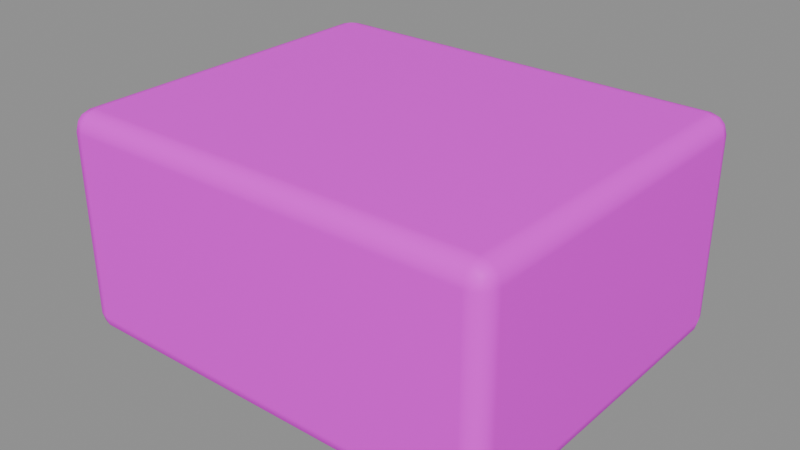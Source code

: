# Source: pier.blend  (saved by Blender 5.2.45; exported with 4.5.12 LTS)
import bpy
from mathutils import Matrix  # noqa: F401  (used for matrix-valued properties, if any)

bpy.ops.wm.read_factory_settings(use_empty=True)
scene = bpy.context.scene
scene.name = '码头墩'

# ---- collections
col_sea_scene_sbr_pier = bpy.data.collections.new('SEA-SCENE-SBR-PIER'); scene.collection.children.link(col_sea_scene_sbr_pier)

# ---- images (referenced by path relative to the original .blend; pixels are not part of the script)
import os
ASSET_DIR = os.environ.get("B2B_ASSET_DIR", "")  # directory of the original .blend (textures are referenced by path, not embedded)
HERE = os.path.dirname(os.path.abspath(__file__))  # packed textures are extracted next to this script under _unpacked/

def load_image(name, relpath, width, height, colorspace="sRGB"):
    """Load a texture the original file referenced (path relative to the .blend, or extracted next to this script)."""
    p = next((c for c in (os.path.join(HERE, relpath), os.path.join(ASSET_DIR, relpath)) if relpath and os.path.exists(c)), "")
    if p:
        img = bpy.data.images.load(p, check_existing=True)
        img.name = name
    else:  # same state as the original file: an image datablock whose file is absent (Cycles renders it pink)
        img = bpy.data.images.new(name, width, height)
        img.source = "FILE"
        img.filepath = "//" + (relpath or name)
    img.colorspace_settings.name = colorspace
    return img
img_sea_cozy_8x8_512_png = load_image('sea_cozy_8x8_512.png', 'sea_cozy_8x8_512.png', 1024, 1024, 'sRGB')

# ---- materials (node trees are filled in below, after node groups)
mat_sea_matte = bpy.data.materials.new('SEA_Matte')

# ---- material node trees
mat_sea_matte.use_nodes = True; mat_sea_matte.node_tree.nodes.clear()
_N = mat_sea_matte.node_tree.nodes; _L = mat_sea_matte.node_tree.links
n0 = _N.new('ShaderNodeUVMap'); n0.name = 'UV Map'; n0.location = (0, 0)
n0.width = 160
n0.uv_map = 'PaletteUV'
n1 = _N.new('ShaderNodeTexImage'); n1.name = 'Image Texture'; n1.location = (0, 0)
n1.image = img_sea_cozy_8x8_512_png
n1.interpolation = 'Closest'
n2 = _N.new('ShaderNodeBsdfPrincipled'); n2.name = 'Principled BSDF'; n2.location = (0, 0)
n2.inputs[2].default_value = 0.62
n2.inputs[10].default_value = 0.005
n2.inputs[13].default_value = 0.25
n3 = _N.new('ShaderNodeOutputMaterial'); n3.name = 'Material Output'; n3.location = (0, 0)
n4 = _N.new('ShaderNodeHueSaturation'); n4.name = 'Hue/Saturation/Value'; n4.location = (0, 0)
n4.width = 160
n4.inputs[1].default_value = 1.22
_L.new(n0.outputs[0], n1.inputs[0])
_L.new(n1.outputs[0], n4.inputs[4])
_L.new(n4.outputs[0], n2.inputs[0])
_L.new(n2.outputs[0], n3.inputs[0])
n3.is_active_output = True

# ---- meshes
me_cube_003 = bpy.data.meshes.new('Cube.003')
me_cube_003.from_pydata([(-0.48, -0.385, 0.0), (-0.48, -0.43, 0.045), (-0.525, -0.385, 0.045), (-0.48, -0.4075, 0.006012), (-0.5025, -0.385, 0.006012), (-0.5015, -0.4065, 0.01185), (-0.5025, -0.424, 0.045), (-0.48, -0.424, 0.02253), (-0.5015, -0.4181, 0.02348), (-0.519, -0.385, 0.02253), (-0.519, -0.4075, 0.045), (-0.5131, -0.4065, 0.02348), (-0.48, -0.43, 0.475), (-0.48, -0.385, 0.52), (-0.525, -0.385, 0.475), (-0.48, -0.424, 0.4975), (-0.5025, -0.424, 0.475), (-0.5015, -0.4181, 0.4965), (-0.5025, -0.385, 0.514), (-0.48, -0.4075, 0.514), (-0.5015, -0.4065, 0.5081), (-0.519, -0.4075, 0.475), (-0.519, -0.385, 0.4975), (-0.5131, -0.4065, 0.4965), (-0.48, 0.385, 0.0), (-0.525, 0.385, 0.045), (-0.48, 0.43, 0.045), (-0.5025, 0.385, 0.006012), (-0.48, 0.4075, 0.006012), (-0.5015, 0.4065, 0.01185), (-0.519, 0.4075, 0.045), (-0.519, 0.385, 0.02253), (-0.5131, 0.4065, 0.02348), (-0.48, 0.424, 0.02253), (-0.5025, 0.424, 0.045), (-0.5015, 0.4181, 0.02348), (-0.48, 0.385, 0.52), (-0.48, 0.43, 0.475), (-0.525, 0.385, 0.475), (-0.48, 0.4075, 0.514), (-0.5025, 0.385, 0.514), (-0.5015, 0.4065, 0.5081), (-0.5025, 0.424, 0.475), (-0.48, 0.424, 0.4975), (-0.5015, 0.4181, 0.4965), (-0.519, 0.385, 0.4975), (-0.519, 0.4075, 0.475), (-0.5131, 0.4065, 0.4965), (0.48, -0.385, 0.0), (0.525, -0.385, 0.045), (0.48, -0.43, 0.045), (0.5025, -0.385, 0.006012), (0.48, -0.4075, 0.006012), (0.5015, -0.4065, 0.01185), (0.519, -0.4075, 0.045), (0.519, -0.385, 0.02253), (0.5131, -0.4065, 0.02348), (0.48, -0.424, 0.02253), (0.5025, -0.424, 0.045), (0.5015, -0.4181, 0.02348), (0.48, -0.385, 0.52), (0.48, -0.43, 0.475), (0.525, -0.385, 0.475), (0.48, -0.4075, 0.514), (0.5025, -0.385, 0.514), (0.5015, -0.4065, 0.5081), (0.5025, -0.424, 0.475), (0.48, -0.424, 0.4975), (0.5015, -0.4181, 0.4965), (0.519, -0.385, 0.4975), (0.519, -0.4075, 0.475), (0.5131, -0.4065, 0.4965), (0.48, 0.385, 0.0), (0.48, 0.43, 0.045), (0.525, 0.385, 0.045), (0.48, 0.4075, 0.006012), (0.5025, 0.385, 0.006012), (0.5015, 0.4065, 0.01185), (0.5025, 0.424, 0.045), (0.48, 0.424, 0.02253), (0.5015, 0.4181, 0.02348), (0.519, 0.385, 0.02253), (0.519, 0.4075, 0.045), (0.5131, 0.4065, 0.02348), (0.48, 0.385, 0.52), (0.525, 0.385, 0.475), (0.48, 0.43, 0.475), (0.5025, 0.385, 0.514), (0.48, 0.4075, 0.514), (0.5015, 0.4065, 0.5081), (0.519, 0.4075, 0.475), (0.519, 0.385, 0.4975), (0.5131, 0.4065, 0.4965), (0.48, 0.424, 0.4975), (0.5025, 0.424, 0.475), (0.5015, 0.4181, 0.4965)], [], [(0, 3, 5, 4), (3, 7, 8, 5), (1, 6, 8, 7), (6, 10, 11, 8), (2, 9, 11, 10), (9, 4, 5, 11), (5, 8, 11), (12, 15, 17, 16), (15, 19, 20, 17), (13, 18, 20, 19), (18, 22, 23, 20), (14, 21, 23, 22), (21, 16, 17, 23), (17, 20, 23), (24, 27, 29, 28), (27, 31, 32, 29), (25, 30, 32, 31), (30, 34, 35, 32), (26, 33, 35, 34), (33, 28, 29, 35), (29, 32, 35), (36, 39, 41, 40), (39, 43, 44, 41), (37, 42, 44, 43), (42, 46, 47, 44), (38, 45, 47, 46), (45, 40, 41, 47), (41, 44, 47), (48, 51, 53, 52), (51, 55, 56, 53), (49, 54, 56, 55), (54, 58, 59, 56), (50, 57, 59, 58), (57, 52, 53, 59), (53, 56, 59), (60, 63, 65, 64), (63, 67, 68, 65), (61, 66, 68, 67), (66, 70, 71, 68), (62, 69, 71, 70), (69, 64, 65, 71), (65, 68, 71), (72, 75, 77, 76), (75, 79, 80, 77), (73, 78, 80, 79), (78, 82, 83, 80), (74, 81, 83, 82), (81, 76, 77, 83), (77, 80, 83), (84, 87, 89, 88), (87, 91, 92, 89), (85, 90, 92, 91), (90, 94, 95, 92), (86, 93, 95, 94), (93, 88, 89, 95), (89, 92, 95), (24, 0, 4, 27), (27, 4, 9, 31), (31, 9, 2, 25), (1, 12, 16, 6), (6, 16, 21, 10), (10, 21, 14, 2), (13, 36, 40, 18), (18, 40, 45, 22), (22, 45, 38, 14), (37, 26, 34, 42), (42, 34, 30, 46), (46, 30, 25, 38), (72, 24, 28, 75), (75, 28, 33, 79), (79, 33, 26, 73), (36, 84, 88, 39), (39, 88, 93, 43), (43, 93, 86, 37), (85, 74, 82, 90), (90, 82, 78, 94), (94, 78, 73, 86), (48, 72, 76, 51), (51, 76, 81, 55), (55, 81, 74, 49), (84, 60, 64, 87), (87, 64, 69, 91), (91, 69, 62, 85), (61, 50, 58, 66), (66, 58, 54, 70), (70, 54, 49, 62), (0, 48, 52, 3), (3, 52, 57, 7), (7, 57, 50, 1), (60, 13, 19, 63), (63, 19, 15, 67), (67, 15, 12, 61), (24, 72, 48, 0), (2, 14, 38, 25), (50, 61, 12, 1), (84, 36, 13, 60), (26, 37, 86, 73), (74, 85, 62, 49)])
me_cube_003.polygons.foreach_set('use_smooth', [True] * 98)
_uv = me_cube_003.uv_layers.new(name='PaletteUV')
_uv.uv.foreach_set('vector', [0.4625, 0.0625, 0.4375, 0.0875, 0.4125, 0.0625, 0.4375, 0.0375, 0.4625, 0.0625, 0.4375, 0.0875, 0.4125, 0.0625, 0.4375, 0.0375, 0.4625, 0.0625, 0.4375, 0.0875, 0.4125, 0.0625, 0.4375, 0.0375, 0.4625, 0.0625, 0.4375, 0.0875, 0.4125, 0.0625, 0.4375, 0.0375, 0.4625, 0.0625, 0.4375, 0.0875, 0.4125, 0.0625, 0.4375, 0.0375, 0.4625, 0.0625, 0.4375, 0.0875, 0.4125, 0.0625, 0.4375, 0.0375, 0.4625, 0.0625, 0.425, 0.08415, 0.425, 0.04085, 0.4625, 0.0625, 0.4375, 0.0875, 0.4125, 0.0625, 0.4375, 0.0375, 0.4625, 0.0625, 0.4375, 0.0875, 0.4125, 0.0625, 0.4375, 0.0375, 0.4625, 0.0625, 0.4375, 0.0875, 0.4125, 0.0625, 0.4375, 0.0375, 0.4625, 0.0625, 0.4375, 0.0875, 0.4125, 0.0625, 0.4375, 0.0375, 0.4625, 0.0625, 0.4375, 0.0875, 0.4125, 0.0625, 0.4375, 0.0375, 0.4625, 0.0625, 0.4375, 0.0875, 0.4125, 0.0625, 0.4375, 0.0375, 0.4625, 0.0625, 0.425, 0.08415, 0.425, 0.04085, 0.4625, 0.0625, 0.4375, 0.0875, 0.4125, 0.0625, 0.4375, 0.0375, 0.4625, 0.0625, 0.4375, 0.0875, 0.4125, 0.0625, 0.4375, 0.0375, 0.4625, 0.0625, 0.4375, 0.0875, 0.4125, 0.0625, 0.4375, 0.0375, 0.4625, 0.0625, 0.4375, 0.0875, 0.4125, 0.0625, 0.4375, 0.0375, 0.4625, 0.0625, 0.4375, 0.0875, 0.4125, 0.0625, 0.4375, 0.0375, 0.4625, 0.0625, 0.4375, 0.0875, 0.4125, 0.0625, 0.4375, 0.0375, 0.4625, 0.0625, 0.425, 0.08415, 0.425, 0.04085, 0.4625, 0.0625, 0.4375, 0.0875, 0.4125, 0.0625, 0.4375, 0.0375, 0.4625, 0.0625, 0.4375, 0.0875, 0.4125, 0.0625, 0.4375, 0.0375, 0.4625, 0.0625, 0.4375, 0.0875, 0.4125, 0.0625, 0.4375, 0.0375, 0.4625, 0.0625, 0.4375, 0.0875, 0.4125, 0.0625, 0.4375, 0.0375, 0.4625, 0.0625, 0.4375, 0.0875, 0.4125, 0.0625, 0.4375, 0.0375, 0.4625, 0.0625, 0.4375, 0.0875, 0.4125, 0.0625, 0.4375, 0.0375, 0.4625, 0.0625, 0.425, 0.08415, 0.425, 0.04085, 0.4625, 0.0625, 0.4375, 0.0875, 0.4125, 0.0625, 0.4375, 0.0375, 0.4625, 0.0625, 0.4375, 0.0875, 0.4125, 0.0625, 0.4375, 0.0375, 0.4625, 0.0625, 0.4375, 0.0875, 0.4125, 0.0625, 0.4375, 0.0375, 0.4625, 0.0625, 0.4375, 0.0875, 0.4125, 0.0625, 0.4375, 0.0375, 0.4625, 0.0625, 0.4375, 0.0875, 0.4125, 0.0625, 0.4375, 0.0375, 0.4625, 0.0625, 0.4375, 0.0875, 0.4125, 0.0625, 0.4375, 0.0375, 0.4625, 0.0625, 0.425, 0.08415, 0.425, 0.04085, 0.4625, 0.0625, 0.4375, 0.0875, 0.4125, 0.0625, 0.4375, 0.0375, 0.4625, 0.0625, 0.4375, 0.0875, 0.4125, 0.0625, 0.4375, 0.0375, 0.4625, 0.0625, 0.4375, 0.0875, 0.4125, 0.0625, 0.4375, 0.0375, 0.4625, 0.0625, 0.4375, 0.0875, 0.4125, 0.0625, 0.4375, 0.0375, 0.4625, 0.0625, 0.4375, 0.0875, 0.4125, 0.0625, 0.4375, 0.0375, 0.4625, 0.0625, 0.4375, 0.0875, 0.4125, 0.0625, 0.4375, 0.0375, 0.4625, 0.0625, 0.425, 0.08415, 0.425, 0.04085, 0.4625, 0.0625, 0.4375, 0.0875, 0.4125, 0.0625, 0.4375, 0.0375, 0.4625, 0.0625, 0.4375, 0.0875, 0.4125, 0.0625, 0.4375, 0.0375, 0.4625, 0.0625, 0.4375, 0.0875, 0.4125, 0.0625, 0.4375, 0.0375, 0.4625, 0.0625, 0.4375, 0.0875, 0.4125, 0.0625, 0.4375, 0.0375, 0.4625, 0.0625, 0.4375, 0.0875, 0.4125, 0.0625, 0.4375, 0.0375, 0.4625, 0.0625, 0.4375, 0.0875, 0.4125, 0.0625, 0.4375, 0.0375, 0.4625, 0.0625, 0.425, 0.08415, 0.425, 0.04085, 0.4625, 0.0625, 0.4375, 0.0875, 0.4125, 0.0625, 0.4375, 0.0375, 0.4625, 0.0625, 0.4375, 0.0875, 0.4125, 0.0625, 0.4375, 0.0375, 0.4625, 0.0625, 0.4375, 0.0875, 0.4125, 0.0625, 0.4375, 0.0375, 0.4625, 0.0625, 0.4375, 0.0875, 0.4125, 0.0625, 0.4375, 0.0375, 0.4625, 0.0625, 0.4375, 0.0875, 0.4125, 0.0625, 0.4375, 0.0375, 0.4625, 0.0625, 0.4375, 0.0875, 0.4125, 0.0625, 0.4375, 0.0375, 0.4625, 0.0625, 0.425, 0.08415, 0.425, 0.04085, 0.4625, 0.0625, 0.4375, 0.0875, 0.4125, 0.0625, 0.4375, 0.0375, 0.4625, 0.0625, 0.4375, 0.0875, 0.4125, 0.0625, 0.4375, 0.0375, 0.4625, 0.0625, 0.4375, 0.0875, 0.4125, 0.0625, 0.4375, 0.0375, 0.4625, 0.0625, 0.4375, 0.0875, 0.4125, 0.0625, 0.4375, 0.0375, 0.4625, 0.0625, 0.4375, 0.0875, 0.4125, 0.0625, 0.4375, 0.0375, 0.4625, 0.0625, 0.4375, 0.0875, 0.4125, 0.0625, 0.4375, 0.0375, 0.4625, 0.0625, 0.4375, 0.0875, 0.4125, 0.0625, 0.4375, 0.0375, 0.4625, 0.0625, 0.4375, 0.0875, 0.4125, 0.0625, 0.4375, 0.0375, 0.4625, 0.0625, 0.4375, 0.0875, 0.4125, 0.0625, 0.4375, 0.0375, 0.4625, 0.0625, 0.4375, 0.0875, 0.4125, 0.0625, 0.4375, 0.0375, 0.4625, 0.0625, 0.4375, 0.0875, 0.4125, 0.0625, 0.4375, 0.0375, 0.4625, 0.0625, 0.4375, 0.0875, 0.4125, 0.0625, 0.4375, 0.0375, 0.4625, 0.0625, 0.4375, 0.0875, 0.4125, 0.0625, 0.4375, 0.0375, 0.4625, 0.0625, 0.4375, 0.0875, 0.4125, 0.0625, 0.4375, 0.0375, 0.4625, 0.0625, 0.4375, 0.0875, 0.4125, 0.0625, 0.4375, 0.0375, 0.4625, 0.0625, 0.4375, 0.0875, 0.4125, 0.0625, 0.4375, 0.0375, 0.4625, 0.0625, 0.4375, 0.0875, 0.4125, 0.0625, 0.4375, 0.0375, 0.4625, 0.0625, 0.4375, 0.0875, 0.4125, 0.0625, 0.4375, 0.0375, 0.4625, 0.0625, 0.4375, 0.0875, 0.4125, 0.0625, 0.4375, 0.0375, 0.4625, 0.0625, 0.4375, 0.0875, 0.4125, 0.0625, 0.4375, 0.0375, 0.4625, 0.0625, 0.4375, 0.0875, 0.4125, 0.0625, 0.4375, 0.0375, 0.4625, 0.0625, 0.4375, 0.0875, 0.4125, 0.0625, 0.4375, 0.0375, 0.4625, 0.0625, 0.4375, 0.0875, 0.4125, 0.0625, 0.4375, 0.0375, 0.4625, 0.0625, 0.4375, 0.0875, 0.4125, 0.0625, 0.4375, 0.0375, 0.4625, 0.0625, 0.4375, 0.0875, 0.4125, 0.0625, 0.4375, 0.0375, 0.4625, 0.0625, 0.4375, 0.0875, 0.4125, 0.0625, 0.4375, 0.0375, 0.4625, 0.0625, 0.4375, 0.0875, 0.4125, 0.0625, 0.4375, 0.0375, 0.4625, 0.0625, 0.4375, 0.0875, 0.4125, 0.0625, 0.4375, 0.0375, 0.4625, 0.0625, 0.4375, 0.0875, 0.4125, 0.0625, 0.4375, 0.0375, 0.4625, 0.0625, 0.4375, 0.0875, 0.4125, 0.0625, 0.4375, 0.0375, 0.4625, 0.0625, 0.4375, 0.0875, 0.4125, 0.0625, 0.4375, 0.0375, 0.4625, 0.0625, 0.4375, 0.0875, 0.4125, 0.0625, 0.4375, 0.0375, 0.4625, 0.0625, 0.4375, 0.0875, 0.4125, 0.0625, 0.4375, 0.0375, 0.4625, 0.0625, 0.4375, 0.0875, 0.4125, 0.0625, 0.4375, 0.0375, 0.4625, 0.0625, 0.4375, 0.0875, 0.4125, 0.0625, 0.4375, 0.0375, 0.4625, 0.0625, 0.4375, 0.0875, 0.4125, 0.0625, 0.4375, 0.0375, 0.4625, 0.0625, 0.4375, 0.0875, 0.4125, 0.0625, 0.4375, 0.0375, 0.4625, 0.0625, 0.4375, 0.0875, 0.4125, 0.0625, 0.4375, 0.0375, 0.4625, 0.0625, 0.4375, 0.0875, 0.4125, 0.0625, 0.4375, 0.0375, 0.4625, 0.0625, 0.4375, 0.0875, 0.4125, 0.0625, 0.4375, 0.0375, 0.4625, 0.0625, 0.4375, 0.0875, 0.4125, 0.0625, 0.4375, 0.0375, 0.4625, 0.0625, 0.4375, 0.0875, 0.4125, 0.0625, 0.4375, 0.0375])
me_cube_003.materials.append(mat_sea_matte)
me_cube_003.update()
me_cube_003.normals_split_custom_set([tuple(v) for v in zip(*[iter([-0.007647, -0.009448, -0.9999, -0.006494, -0.4999, -0.866, -0.4179, -0.4179, -0.8067, -0.4998, -0.007997, -0.8661, -0.006494, -0.4999, -0.866, -0.006493, -0.866, -0.4999, -0.4179, -0.8067, -0.4178, -0.4179, -0.4179, -0.8067, -0.00933, -0.9998, -0.0163, -0.4996, -0.8662, -0.01133, -0.4179, -0.8067, -0.4178, -0.006493, -0.866, -0.4999, -0.4996, -0.8662, -0.01133, -0.8662, -0.4996, -0.01133, -0.8067, -0.4178, -0.4179, -0.4179, -0.8067, -0.4178, -0.9998, -0.009433, -0.01642, -0.8661, -0.007997, -0.4998, -0.8067, -0.4178, -0.4179, -0.8662, -0.4996, -0.01133, -0.8661, -0.007997, -0.4998, -0.4998, -0.007997, -0.8661, -0.4179, -0.4179, -0.8067, -0.8067, -0.4178, -0.4179, -0.4179, -0.4179, -0.8067, -0.4179, -0.8067, -0.4178, -0.8067, -0.4178, -0.4179, -0.009319, -0.9998, 0.01631, -0.006493, -0.866, 0.4999, -0.4179, -0.8067, 0.4178, -0.4996, -0.8662, 0.01133, -0.006493, -0.866, 0.4999, -0.006494, -0.4999, 0.866, -0.4179, -0.4178, 0.8067, -0.4179, -0.8067, 0.4178, -0.007659, -0.009436, 0.9999, -0.4998, -0.007997, 0.8661, -0.4179, -0.4178, 0.8067, -0.006494, -0.4999, 0.866, -0.4998, -0.007997, 0.8661, -0.8661, -0.007996, 0.4998, -0.8067, -0.4179, 0.4178, -0.4179, -0.4178, 0.8067, -0.9998, -0.009444, 0.0164, -0.8662, -0.4996, 0.01133, -0.8067, -0.4179, 0.4178, -0.8661, -0.007996, 0.4998, -0.8662, -0.4996, 0.01133, -0.4996, -0.8662, 0.01133, -0.4179, -0.8067, 0.4178, -0.8067, -0.4179, 0.4178, -0.4179, -0.8067, 0.4178, -0.4179, -0.4178, 0.8067, -0.8067, -0.4179, 0.4178, -0.007659, 0.009436, -0.9999, -0.4998, 0.007997, -0.8661, -0.4179, 0.4179, -0.8067, -0.006493, 0.4999, -0.866, -0.4998, 0.007997, -0.8661, -0.8661, 0.007997, -0.4998, -0.8067, 0.4179, -0.4178, -0.4179, 0.4179, -0.8067, -0.9998, 0.009444, -0.0164, -0.8662, 0.4996, -0.01133, -0.8067, 0.4179, -0.4178, -0.8661, 0.007997, -0.4998, -0.8662, 0.4996, -0.01133, -0.4996, 0.8662, -0.01133, -0.4178, 0.8067, -0.4179, -0.8067, 0.4179, -0.4178, -0.00932, 0.9998, -0.01631, -0.006493, 0.866, -0.4999, -0.4178, 0.8067, -0.4179, -0.4996, 0.8662, -0.01133, -0.006493, 0.866, -0.4999, -0.006493, 0.4999, -0.866, -0.4179, 0.4179, -0.8067, -0.4178, 0.8067, -0.4179, -0.4179, 0.4179, -0.8067, -0.8067, 0.4179, -0.4178, -0.4178, 0.8067, -0.4179, -0.007647, 0.009448, 0.9999, -0.006493, 0.4999, 0.866, -0.4179, 0.4179, 0.8067, -0.4998, 0.007997, 0.8661, -0.006493, 0.4999, 0.866, -0.006493, 0.866, 0.4999, -0.4179, 0.8067, 0.4178, -0.4179, 0.4179, 0.8067, -0.00933, 0.9998, 0.0163, -0.4996, 0.8662, 0.01133, -0.4179, 0.8067, 0.4178, -0.006493, 0.866, 0.4999, -0.4996, 0.8662, 0.01133, -0.8662, 0.4996, 0.01133, -0.8067, 0.4178, 0.4179, -0.4179, 0.8067, 0.4178, -0.9998, 0.009432, 0.01642, -0.8661, 0.007996, 0.4998, -0.8067, 0.4178, 0.4179, -0.8662, 0.4996, 0.01133, -0.8661, 0.007996, 0.4998, -0.4998, 0.007997, 0.8661, -0.4179, 0.4179, 0.8067, -0.8067, 0.4178, 0.4179, -0.4179, 0.4179, 0.8067, -0.4179, 0.8067, 0.4178, -0.8067, 0.4178, 0.4179, 0.007659, -0.009436, -0.9999, 0.4998, -0.007997, -0.8661, 0.4179, -0.4179, -0.8067, 0.006493, -0.4999, -0.866, 0.4998, -0.007997, -0.8661, 0.8661, -0.007997, -0.4998, 0.8067, -0.4179, -0.4178, 0.4179, -0.4179, -0.8067, 0.9998, -0.009444, -0.0164, 0.8662, -0.4996, -0.01133, 0.8067, -0.4179, -0.4178, 0.8661, -0.007997, -0.4998, 0.8662, -0.4996, -0.01133, 0.4996, -0.8662, -0.01133, 0.4178, -0.8067, -0.4179, 0.8067, -0.4179, -0.4178, 0.00932, -0.9998, -0.01631, 0.006493, -0.866, -0.4999, 0.4178, -0.8067, -0.4179, 0.4996, -0.8662, -0.01133, 0.006493, -0.866, -0.4999, 0.006493, -0.4999, -0.866, 0.4179, -0.4179, -0.8067, 0.4178, -0.8067, -0.4179, 0.4179, -0.4179, -0.8067, 0.8067, -0.4179, -0.4178, 0.4178, -0.8067, -0.4179, 0.007647, -0.009448, 0.9999, 0.006493, -0.4999, 0.866, 0.4179, -0.4179, 0.8067, 0.4998, -0.007997, 0.8661, 0.006493, -0.4999, 0.866, 0.006493, -0.866, 0.4999, 0.4179, -0.8067, 0.4178, 0.4179, -0.4179, 0.8067, 0.00933, -0.9998, 0.0163, 0.4996, -0.8662, 0.01133, 0.4179, -0.8067, 0.4178, 0.006493, -0.866, 0.4999, 0.4996, -0.8662, 0.01133, 0.8662, -0.4996, 0.01133, 0.8067, -0.4178, 0.4179, 0.4179, -0.8067, 0.4178, 0.9998, -0.009432, 0.01642, 0.8661, -0.007996, 0.4998, 0.8067, -0.4178, 0.4179, 0.8662, -0.4996, 0.01133, 0.8661, -0.007996, 0.4998, 0.4998, -0.007997, 0.8661, 0.4179, -0.4179, 0.8067, 0.8067, -0.4178, 0.4179, 0.4179, -0.4179, 0.8067, 0.4179, -0.8067, 0.4178, 0.8067, -0.4178, 0.4179, 0.007647, 0.009448, -0.9999, 0.006494, 0.4999, -0.866, 0.4179, 0.4179, -0.8067, 0.4998, 0.007997, -0.8661, 0.006494, 0.4999, -0.866, 0.006493, 0.866, -0.4999, 0.4179, 0.8067, -0.4178, 0.4179, 0.4179, -0.8067, 0.00933, 0.9998, -0.0163, 0.4996, 0.8662, -0.01133, 0.4179, 0.8067, -0.4178, 0.006493, 0.866, -0.4999, 0.4996, 0.8662, -0.01133, 0.8662, 0.4996, -0.01133, 0.8067, 0.4178, -0.4179, 0.4179, 0.8067, -0.4178, 0.9998, 0.009433, -0.01642, 0.8661, 0.007997, -0.4998, 0.8067, 0.4178, -0.4179, 0.8662, 0.4996, -0.01133, 0.8661, 0.007997, -0.4998, 0.4998, 0.007997, -0.8661, 0.4179, 0.4179, -0.8067, 0.8067, 0.4178, -0.4179, 0.4179, 0.4179, -0.8067, 0.4179, 0.8067, -0.4178, 0.8067, 0.4178, -0.4179, 0.007659, 0.009436, 0.9999, 0.4998, 0.007997, 0.8661, 0.4179, 0.4179, 0.8067, 0.006493, 0.4999, 0.866, 0.4998, 0.007997, 0.8661, 0.8661, 0.007996, 0.4998, 0.8067, 0.4179, 0.4178, 0.4179, 0.4179, 0.8067, 0.9998, 0.009444, 0.0164, 0.8662, 0.4996, 0.01133, 0.8067, 0.4179, 0.4178, 0.8661, 0.007996, 0.4998, 0.8662, 0.4996, 0.01133, 0.4996, 0.8662, 0.01133, 0.4178, 0.8067, 0.4179, 0.8067, 0.4179, 0.4178, 0.009319, 0.9998, 0.01631, 0.006493, 0.866, 0.4999, 0.4178, 0.8067, 0.4179, 0.4996, 0.8662, 0.01133, 0.006493, 0.866, 0.4999, 0.006493, 0.4999, 0.866, 0.4179, 0.4179, 0.8067, 0.4178, 0.8067, 0.4179, 0.4179, 0.4179, 0.8067, 0.8067, 0.4179, 0.4178, 0.4178, 0.8067, 0.4179, -0.007659, 0.009436, -0.9999, -0.007647, -0.009448, -0.9999, -0.4998, -0.007997, -0.8661, -0.4998, 0.007997, -0.8661, -0.4998, 0.007997, -0.8661, -0.4998, -0.007997, -0.8661, -0.8661, -0.007997, -0.4998, -0.8661, 0.007997, -0.4998, -0.8661, 0.007997, -0.4998, -0.8661, -0.007997, -0.4998, -0.9998, -0.009433, -0.01642, -0.9998, 0.009444, -0.0164, -0.00933, -0.9998, -0.0163, -0.009319, -0.9998, 0.01631, -0.4996, -0.8662, 0.01133, -0.4996, -0.8662, -0.01133, -0.4996, -0.8662, -0.01133, -0.4996, -0.8662, 0.01133, -0.8662, -0.4996, 0.01133, -0.8662, -0.4996, -0.01133, -0.8662, -0.4996, -0.01133, -0.8662, -0.4996, 0.01133, -0.9998, -0.009444, 0.0164, -0.9998, -0.009433, -0.01642, -0.007659, -0.009436, 0.9999, -0.007647, 0.009448, 0.9999, -0.4998, 0.007997, 0.8661, -0.4998, -0.007997, 0.8661, -0.4998, -0.007997, 0.8661, -0.4998, 0.007997, 0.8661, -0.8661, 0.007996, 0.4998, -0.8661, -0.007996, 0.4998, -0.8661, -0.007996, 0.4998, -0.8661, 0.007996, 0.4998, -0.9998, 0.009432, 0.01642, -0.9998, -0.009444, 0.0164, -0.00933, 0.9998, 0.0163, -0.00932, 0.9998, -0.01631, -0.4996, 0.8662, -0.01133, -0.4996, 0.8662, 0.01133, -0.4996, 0.8662, 0.01133, -0.4996, 0.8662, -0.01133, -0.8662, 0.4996, -0.01133, -0.8662, 0.4996, 0.01133, -0.8662, 0.4996, 0.01133, -0.8662, 0.4996, -0.01133, -0.9998, 0.009444, -0.0164, -0.9998, 0.009432, 0.01642, 0.007647, 0.009448, -0.9999, -0.007659, 0.009436, -0.9999, -0.006493, 0.4999, -0.866, 0.006494, 0.4999, -0.866, 0.006494, 0.4999, -0.866, -0.006493, 0.4999, -0.866, -0.006493, 0.866, -0.4999, 0.006493, 0.866, -0.4999, 0.006493, 0.866, -0.4999, -0.006493, 0.866, -0.4999, -0.00932, 0.9998, -0.01631, 0.00933, 0.9998, -0.0163, -0.007647, 0.009448, 0.9999, 0.007659, 0.009436, 0.9999, 0.006493, 0.4999, 0.866, -0.006493, 0.4999, 0.866, -0.006493, 0.4999, 0.866, 0.006493, 0.4999, 0.866, 0.006493, 0.866, 0.4999, -0.006493, 0.866, 0.4999, -0.006493, 0.866, 0.4999, 0.006493, 0.866, 0.4999, 0.009319, 0.9998, 0.01631, -0.00933, 0.9998, 0.0163, 0.9998, 0.009444, 0.0164, 0.9998, 0.009433, -0.01642, 0.8662, 0.4996, -0.01133, 0.8662, 0.4996, 0.01133, 0.8662, 0.4996, 0.01133, 0.8662, 0.4996, -0.01133, 0.4996, 0.8662, -0.01133, 0.4996, 0.8662, 0.01133, 0.4996, 0.8662, 0.01133, 0.4996, 0.8662, -0.01133, 0.00933, 0.9998, -0.0163, 0.009319, 0.9998, 0.01631, 0.007659, -0.009436, -0.9999, 0.007647, 0.009448, -0.9999, 0.4998, 0.007997, -0.8661, 0.4998, -0.007997, -0.8661, 0.4998, -0.007997, -0.8661, 0.4998, 0.007997, -0.8661, 0.8661, 0.007997, -0.4998, 0.8661, -0.007997, -0.4998, 0.8661, -0.007997, -0.4998, 0.8661, 0.007997, -0.4998, 0.9998, 0.009433, -0.01642, 0.9998, -0.009444, -0.0164, 0.007659, 0.009436, 0.9999, 0.007647, -0.009448, 0.9999, 0.4998, -0.007997, 0.8661, 0.4998, 0.007997, 0.8661, 0.4998, 0.007997, 0.8661, 0.4998, -0.007997, 0.8661, 0.8661, -0.007996, 0.4998, 0.8661, 0.007996, 0.4998, 0.8661, 0.007996, 0.4998, 0.8661, -0.007996, 0.4998, 0.9998, -0.009432, 0.01642, 0.9998, 0.009444, 0.0164, 0.00933, -0.9998, 0.0163, 0.00932, -0.9998, -0.01631, 0.4996, -0.8662, -0.01133, 0.4996, -0.8662, 0.01133, 0.4996, -0.8662, 0.01133, 0.4996, -0.8662, -0.01133, 0.8662, -0.4996, -0.01133, 0.8662, -0.4996, 0.01133, 0.8662, -0.4996, 0.01133, 0.8662, -0.4996, -0.01133, 0.9998, -0.009444, -0.0164, 0.9998, -0.009432, 0.01642, -0.007647, -0.009448, -0.9999, 0.007659, -0.009436, -0.9999, 0.006493, -0.4999, -0.866, -0.006494, -0.4999, -0.866, -0.006494, -0.4999, -0.866, 0.006493, -0.4999, -0.866, 0.006493, -0.866, -0.4999, -0.006493, -0.866, -0.4999, -0.006493, -0.866, -0.4999, 0.006493, -0.866, -0.4999, 0.00932, -0.9998, -0.01631, -0.00933, -0.9998, -0.0163, 0.007647, -0.009448, 0.9999, -0.007659, -0.009436, 0.9999, -0.006494, -0.4999, 0.866, 0.006493, -0.4999, 0.866, 0.006493, -0.4999, 0.866, -0.006494, -0.4999, 0.866, -0.006493, -0.866, 0.4999, 0.006493, -0.866, 0.4999, 0.006493, -0.866, 0.4999, -0.006493, -0.866, 0.4999, -0.009319, -0.9998, 0.01631, 0.00933, -0.9998, 0.0163, -0.007659, 0.009436, -0.9999, 0.007647, 0.009448, -0.9999, 0.007659, -0.009436, -0.9999, -0.007647, -0.009448, -0.9999, -0.9998, -0.009433, -0.01642, -0.9998, -0.009444, 0.0164, -0.9998, 0.009432, 0.01642, -0.9998, 0.009444, -0.0164, 0.00932, -0.9998, -0.01631, 0.00933, -0.9998, 0.0163, -0.009319, -0.9998, 0.01631, -0.00933, -0.9998, -0.0163, 0.007659, 0.009436, 0.9999, -0.007647, 0.009448, 0.9999, -0.007659, -0.009436, 0.9999, 0.007647, -0.009448, 0.9999, -0.00932, 0.9998, -0.01631, -0.00933, 0.9998, 0.0163, 0.009319, 0.9998, 0.01631, 0.00933, 0.9998, -0.0163, 0.9998, 0.009433, -0.01642, 0.9998, 0.009444, 0.0164, 0.9998, -0.009432, 0.01642, 0.9998, -0.009444, -0.0164])] * 3)])

# ---- objects
ob_pier_mesh = bpy.data.objects.new('pier_mesh', me_cube_003)
ob_root_pier = bpy.data.objects.new('ROOT_pier', None)

# ---- transforms, parenting, visibility, modifiers, constraints
ob_pier_mesh.parent = ob_root_pier
ob_pier_mesh.location = (0.0, 0.0, 0.0)
ob_root_pier.location = (0.0, 0.0, 0.0)

# ---- collection membership
col_sea_scene_sbr_pier.objects.link(ob_pier_mesh)
col_sea_scene_sbr_pier.objects.link(ob_root_pier)

# ---- scene / render settings (as saved in the file)
scene.frame_start = 1; scene.frame_end = 250; scene.frame_set(1)
scene.render.engine = 'BLENDER_EEVEE_NEXT'
scene.render.bake_bias = 0.0
scene.render.bake_samples = 0
scene.render.compositor_device = 'GPU'
scene.eevee.use_volume_custom_range = False
scene.eevee.fast_gi_thickness_near = 0.1
scene.eevee.fast_gi_thickness_far = 0.0
scene.eevee.ray_tracing_options.screen_trace_thickness = 0.1
bpy.context.view_layer.update()

# ---- added for rendering (the .blend has no active camera and no usable light): camera, sun + grey world if the file has none
cam_auto = bpy.data.cameras.new('AutoCamera')
cam_auto.lens = 50.0
cam_auto.sensor_width = 36.0
cam_auto.clip_end = 1000.0
ob_auto_camera = bpy.data.objects.new('AutoCamera', cam_auto)
scene.collection.objects.link(ob_auto_camera)
ob_auto_camera.location = (1.34476, -1.61371, 1.33581)
ob_auto_camera.rotation_euler = (1.09748, -7.21219e-08, 0.694738)
scene.camera = ob_auto_camera
light_auto_sun = bpy.data.lights.new('AutoSun', 'SUN')
light_auto_sun.energy = 3.0
light_auto_sun.angle = 0.0523599
ob_auto_sun = bpy.data.objects.new('AutoSun', light_auto_sun)
scene.collection.objects.link(ob_auto_sun)
ob_auto_sun.rotation_euler = (0.872665, 0.174533, 0.523599)
if scene.world is None:
    world_auto = bpy.data.worlds.new('AutoWorld')
    world_auto.color = (0.3, 0.3, 0.3)
    scene.world = world_auto
bpy.context.view_layer.update()
